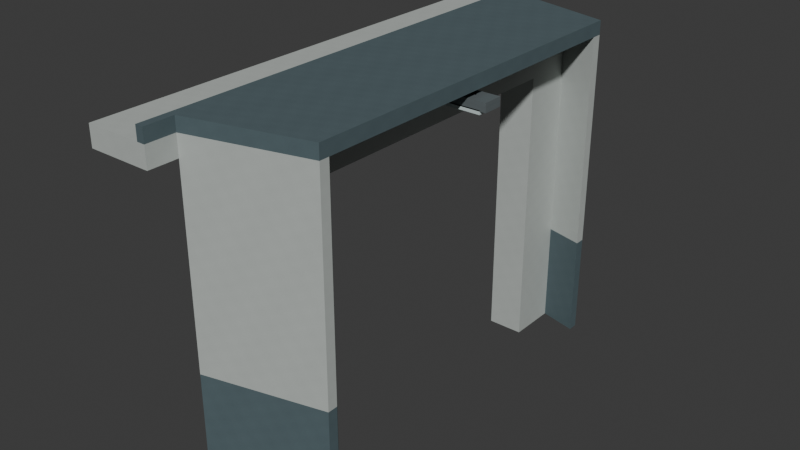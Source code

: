 # Source: AST-STF-G3-024.blend  (saved by Blender 4.3.34; exported with 4.5.12 LTS)
import bpy
from mathutils import Matrix  # noqa: F401  (used for matrix-valued properties, if any)

bpy.ops.wm.read_factory_settings(use_empty=True)
scene = bpy.context.scene
scene.name = 'Scene'

# ---- collections
col_collection = bpy.data.collections.new('Collection'); scene.collection.children.link(col_collection)

# ---- images (referenced by path relative to the original .blend; pixels are not part of the script)
import os
ASSET_DIR = os.environ.get("B2B_ASSET_DIR", "")  # directory of the original .blend (textures are referenced by path, not embedded)
HERE = os.path.dirname(os.path.abspath(__file__))  # packed textures are extracted next to this script under _unpacked/

def load_image(name, relpath, width, height, colorspace="sRGB"):
    """Load a texture the original file referenced (path relative to the .blend, or extracted next to this script)."""
    p = next((c for c in (os.path.join(HERE, relpath), os.path.join(ASSET_DIR, relpath)) if relpath and os.path.exists(c)), "")
    if p:
        img = bpy.data.images.load(p, check_existing=True)
        img.name = name
    else:  # same state as the original file: an image datablock whose file is absent (Cycles renders it pink)
        img = bpy.data.images.new(name, width, height)
        img.source = "FILE"
        img.filepath = "//" + (relpath or name)
    img.colorspace_settings.name = colorspace
    return img
img_staff_bluegrey_paint_png = load_image('staff_bluegrey_paint.png', '_unpacked/staff_bluegrey_paint.06b28083.png', 256, 256, 'sRGB')
img_staff_white_paint_png = load_image('staff_white_paint.png', '_unpacked/staff_white_paint.972c8896.png', 256, 256, 'sRGB')
img_staff_zinc_png = load_image('staff_zinc.png', '_unpacked/staff_zinc.c37cbdb6.png', 256, 256, 'sRGB')
img_staff_opal_png = load_image('staff_opal.png', '_unpacked/staff_opal.cb0b517e.png', 256, 256, 'sRGB')

# ---- materials (node trees are filled in below, after node groups)
mat_astraea_staff_bluegrey_paint = bpy.data.materials.new('ASTRAEA_staff_bluegrey_paint')
mat_astraea_staff_bluegrey_paint.diffuse_color = (0.3176, 0.3843, 0.4039, 1.0)
mat_astraea_staff_white_paint = bpy.data.materials.new('ASTRAEA_staff_white_paint')
mat_astraea_staff_white_paint.diffuse_color = (0.7098, 0.7333, 0.7176, 1.0)
mat_astraea_staff_zinc = bpy.data.materials.new('ASTRAEA_staff_zinc')
mat_astraea_staff_zinc.diffuse_color = (0.5216, 0.5608, 0.5725, 1.0)
mat_astraea_staff_opal = bpy.data.materials.new('ASTRAEA_staff_opal')
mat_astraea_staff_opal.diffuse_color = (0.8039, 0.8588, 0.8549, 1.0)

# ---- material node trees
mat_astraea_staff_bluegrey_paint.use_nodes = True; mat_astraea_staff_bluegrey_paint.node_tree.nodes.clear()
_N = mat_astraea_staff_bluegrey_paint.node_tree.nodes; _L = mat_astraea_staff_bluegrey_paint.node_tree.links
n0 = _N.new('ShaderNodeBsdfPrincipled'); n0.name = 'Principled BSDF'; n0.location = (10, 300)
n0.inputs[2].default_value = 0.78
n1 = _N.new('ShaderNodeOutputMaterial'); n1.name = 'Material Output'; n1.location = (300, 300)
n2 = _N.new('ShaderNodeTexImage'); n2.name = 'Image Texture'; n2.location = (0, 0)
n2.image = img_staff_bluegrey_paint_png
n2.interpolation = 'Closest'
_L.new(n0.outputs[0], n1.inputs[0])
_L.new(n2.outputs[0], n0.inputs[0])
n1.is_active_output = True
mat_astraea_staff_white_paint.use_nodes = True; mat_astraea_staff_white_paint.node_tree.nodes.clear()
_N = mat_astraea_staff_white_paint.node_tree.nodes; _L = mat_astraea_staff_white_paint.node_tree.links
n0 = _N.new('ShaderNodeBsdfPrincipled'); n0.name = 'Principled BSDF'; n0.location = (10, 300)
n0.inputs[2].default_value = 0.76
n1 = _N.new('ShaderNodeOutputMaterial'); n1.name = 'Material Output'; n1.location = (300, 300)
n2 = _N.new('ShaderNodeTexImage'); n2.name = 'Image Texture'; n2.location = (0, 0)
n2.image = img_staff_white_paint_png
n2.interpolation = 'Closest'
_L.new(n0.outputs[0], n1.inputs[0])
_L.new(n2.outputs[0], n0.inputs[0])
n1.is_active_output = True
mat_astraea_staff_zinc.use_nodes = True; mat_astraea_staff_zinc.node_tree.nodes.clear()
_N = mat_astraea_staff_zinc.node_tree.nodes; _L = mat_astraea_staff_zinc.node_tree.links
n0 = _N.new('ShaderNodeBsdfPrincipled'); n0.name = 'Principled BSDF'; n0.location = (10, 300)
n0.inputs[1].default_value = 0.65
n0.inputs[2].default_value = 0.61
n1 = _N.new('ShaderNodeOutputMaterial'); n1.name = 'Material Output'; n1.location = (300, 300)
n2 = _N.new('ShaderNodeTexImage'); n2.name = 'Image Texture'; n2.location = (0, 0)
n2.image = img_staff_zinc_png
n2.interpolation = 'Closest'
_L.new(n0.outputs[0], n1.inputs[0])
_L.new(n2.outputs[0], n0.inputs[0])
n1.is_active_output = True
mat_astraea_staff_opal.use_nodes = True; mat_astraea_staff_opal.node_tree.nodes.clear()
_N = mat_astraea_staff_opal.node_tree.nodes; _L = mat_astraea_staff_opal.node_tree.links
n0 = _N.new('ShaderNodeBsdfPrincipled'); n0.name = 'Principled BSDF'; n0.location = (10, 300)
n0.inputs[2].default_value = 0.45
n1 = _N.new('ShaderNodeOutputMaterial'); n1.name = 'Material Output'; n1.location = (300, 300)
n2 = _N.new('ShaderNodeTexImage'); n2.name = 'Image Texture'; n2.location = (0, 0)
n2.image = img_staff_opal_png
n2.interpolation = 'Closest'
_L.new(n0.outputs[0], n1.inputs[0])
_L.new(n2.outputs[0], n0.inputs[0])
n1.is_active_output = True

# ---- world
world_world = bpy.data.worlds.new('World'); scene.world = world_world
world_world.use_nodes = True; world_world.node_tree.nodes.clear()
_N = world_world.node_tree.nodes; _L = world_world.node_tree.links
n0 = _N.new('ShaderNodeOutputWorld'); n0.name = 'World Output'; n0.location = (300, 300)
n1 = _N.new('ShaderNodeBackground'); n1.name = 'Background'; n1.location = (10, 300)
n1.inputs[0].default_value = (0.05088, 0.05088, 0.05088, 1.0)
_L.new(n1.outputs[0], n0.inputs[0])
n0.is_active_output = True
world_world.color = (0.05088, 0.05088, 0.05088)
world_world.sun_shadow_jitter_overblur = 0.0

# ---- meshes
me_uniformswalllow_0 = bpy.data.meshes.new('UniformsWallLow_0')
me_uniformswalllow_0.from_pydata([(55.06, -433.9, 12.0), (55.06, -433.8, 12.0), (53.88, -434.1, 12.0), (55.06, -433.9, 13.03), (55.06, -433.8, 13.03), (53.88, -434.1, 13.03), (53.88, -434.1, 12.0), (53.88, -434.2, 12.0), (55.06, -433.9, 12.0), (53.88, -434.1, 13.03), (53.88, -434.2, 13.03), (55.06, -433.9, 13.03), (55.06, -433.9, 12.0), (55.06, -433.8, 12.0), (55.06, -433.8, 13.03), (55.06, -433.9, 13.03), (55.06, -433.8, 12.0), (53.88, -434.1, 12.0), (53.88, -434.1, 13.03), (55.06, -433.8, 13.03), (53.88, -434.1, 12.0), (53.88, -434.2, 13.03), (53.88, -434.1, 13.03), (53.88, -434.2, 12.0), (55.06, -433.9, 12.0), (55.06, -433.9, 13.03), (53.88, -434.2, 13.03)], [], [(2, 1, 0), (3, 4, 5), (8, 7, 6), (9, 10, 11), (12, 13, 14, 15), (16, 17, 18, 19), (20, 7, 21, 22), (23, 24, 25, 26)])
_uv = me_uniformswalllow_0.uv_layers.new(name='MetricUV')
_uv.uv.foreach_set('vector', [53.88, 434.1, 55.06, 433.8, 55.06, 433.9, 55.06, -433.9, 55.06, -433.8, 53.88, -434.1, 55.06, 433.9, 53.88, 434.2, 53.88, 434.1, 53.88, -434.1, 53.88, -434.2, 55.06, -433.9, -433.9, 12.0, -433.8, 12.0, -433.8, 13.03, -433.9, 13.03, 53.08, 12.0, 54.31, 12.0, 54.31, 13.03, 53.08, 13.03, 434.1, 12.0, 434.2, 12.0, 434.2, 13.03, 434.1, 13.03, -54.34, 12.0, -53.12, 12.0, -53.12, 13.03, -54.34, 13.03])
me_uniformswalllow_0.materials.append(mat_astraea_staff_bluegrey_paint)
me_uniformswalllow_0.update()
me_uniformswalllow_1 = bpy.data.meshes.new('UniformsWallLow_1')
me_uniformswalllow_1.from_pydata([(55.06, -430.1, 12.0), (55.06, -430.2, 12.0), (55.06, -430.1, 13.03), (53.88, -429.9, 13.03), (55.06, -430.2, 13.03), (53.88, -429.9, 12.0), (55.06, -430.1, 12.0), (53.88, -429.8, 12.0), (53.88, -429.9, 13.03), (55.06, -430.1, 13.03), (53.88, -429.8, 13.03), (53.88, -429.8, 12.0), (53.88, -429.9, 12.0), (53.88, -429.9, 13.03), (53.88, -429.9, 12.0), (55.06, -430.2, 12.0), (55.06, -430.2, 13.03), (53.88, -429.9, 13.03), (55.06, -430.2, 12.0), (55.06, -430.1, 12.0), (55.06, -430.1, 13.03), (55.06, -430.2, 13.03), (55.06, -430.1, 12.0), (53.88, -429.8, 12.0), (53.88, -429.8, 13.03), (55.06, -430.1, 13.03)], [], [(1, 14, 0), (2, 3, 4), (7, 6, 5), (8, 9, 10), (11, 12, 13, 10), (14, 15, 16, 17), (18, 19, 20, 21), (22, 23, 24, 25)])
_uv = me_uniformswalllow_1.uv_layers.new(name='MetricUV')
_uv.uv.foreach_set('vector', [55.06, 430.2, 53.88, 429.9, 55.06, 430.1, 55.06, -430.1, 53.88, -429.9, 55.06, -430.2, 53.88, 429.8, 55.06, 430.1, 53.88, 429.9, 53.88, -429.9, 55.06, -430.1, 53.88, -429.8, 429.8, 12.0, 429.9, 12.0, 429.9, 13.03, 429.8, 13.03, 157.7, 12.0, 159.0, 12.0, 159.0, 13.03, 157.7, 13.03, -430.2, 12.0, -430.1, 12.0, -430.1, 13.03, -430.2, 13.03, -158.9, 12.0, -157.7, 12.0, -157.7, 13.03, -158.9, 13.03])
me_uniformswalllow_1.materials.append(mat_astraea_staff_bluegrey_paint)
me_uniformswalllow_1.update()
me_uniformswallhigh_0 = bpy.data.meshes.new('UniformsWallHigh_0')
me_uniformswallhigh_0.from_pydata([(55.06, -433.9, 13.03), (55.06, -433.8, 13.03), (53.88, -434.1, 13.03), (55.06, -433.9, 15.2), (55.06, -433.8, 15.2), (53.88, -434.1, 15.2), (53.88, -434.1, 13.03), (53.88, -434.2, 13.03), (55.06, -433.9, 13.03), (53.88, -434.1, 15.2), (53.88, -434.2, 15.2), (55.06, -433.9, 15.2), (55.06, -433.9, 13.03), (55.06, -433.8, 13.03), (55.06, -433.8, 15.2), (55.06, -433.9, 15.2), (55.06, -433.8, 13.03), (53.88, -434.1, 13.03), (53.88, -434.1, 15.2), (55.06, -433.8, 15.2), (53.88, -434.1, 13.03), (53.88, -434.2, 15.2), (53.88, -434.1, 15.2), (53.88, -434.2, 13.03), (55.06, -433.9, 13.03), (55.06, -433.9, 15.2), (53.88, -434.2, 15.2)], [], [(2, 1, 0), (3, 4, 5), (8, 7, 6), (9, 10, 11), (12, 13, 14, 15), (16, 17, 18, 19), (20, 7, 21, 22), (23, 24, 25, 26)])
_uv = me_uniformswallhigh_0.uv_layers.new(name='MetricUV')
_uv.uv.foreach_set('vector', [53.88, 434.1, 55.06, 433.8, 55.06, 433.9, 55.06, -433.9, 55.06, -433.8, 53.88, -434.1, 55.06, 433.9, 53.88, 434.2, 53.88, 434.1, 53.88, -434.1, 53.88, -434.2, 55.06, -433.9, -433.9, 13.03, -433.8, 13.03, -433.8, 15.2, -433.9, 15.2, 53.08, 13.03, 54.31, 13.03, 54.31, 15.2, 53.08, 15.2, 434.1, 13.03, 434.2, 13.03, 434.2, 15.2, 434.1, 15.2, -54.34, 13.03, -53.12, 13.03, -53.12, 15.2, -54.34, 15.2])
me_uniformswallhigh_0.materials.append(mat_astraea_staff_white_paint)
me_uniformswallhigh_0.update()
me_uniformswallhigh_1 = bpy.data.meshes.new('UniformsWallHigh_1')
me_uniformswallhigh_1.from_pydata([(55.06, -430.1, 13.03), (55.06, -430.2, 13.03), (55.06, -430.1, 15.2), (53.88, -429.9, 15.2), (55.06, -430.2, 15.2), (53.88, -429.9, 13.03), (55.06, -430.1, 13.03), (53.88, -429.8, 13.03), (53.88, -429.9, 15.2), (55.06, -430.1, 15.2), (53.88, -429.8, 15.2), (53.88, -429.8, 13.03), (53.88, -429.9, 13.03), (53.88, -429.9, 15.2), (53.88, -429.9, 13.03), (55.06, -430.2, 13.03), (55.06, -430.2, 15.2), (53.88, -429.9, 15.2), (55.06, -430.2, 13.03), (55.06, -430.1, 13.03), (55.06, -430.1, 15.2), (55.06, -430.2, 15.2), (55.06, -430.1, 13.03), (53.88, -429.8, 13.03), (53.88, -429.8, 15.2), (55.06, -430.1, 15.2)], [], [(1, 14, 0), (2, 3, 4), (7, 6, 5), (8, 9, 10), (11, 12, 13, 10), (14, 15, 16, 17), (18, 19, 20, 21), (22, 23, 24, 25)])
_uv = me_uniformswallhigh_1.uv_layers.new(name='MetricUV')
_uv.uv.foreach_set('vector', [55.06, 430.2, 53.88, 429.9, 55.06, 430.1, 55.06, -430.1, 53.88, -429.9, 55.06, -430.2, 53.88, 429.8, 55.06, 430.1, 53.88, 429.9, 53.88, -429.9, 55.06, -430.1, 53.88, -429.8, 429.8, 13.03, 429.9, 13.03, 429.9, 15.2, 429.8, 15.2, 157.7, 13.03, 159.0, 13.03, 159.0, 15.2, 157.7, 15.2, -430.2, 13.03, -430.1, 13.03, -430.1, 15.2, -430.2, 15.2, -158.9, 13.03, -157.7, 13.03, -157.7, 15.2, -158.9, 15.2])
me_uniformswallhigh_1.materials.append(mat_astraea_staff_white_paint)
me_uniformswallhigh_1.update()
me_uniformsroof_0 = bpy.data.meshes.new('UniformsRoof_0')
me_uniformsroof_0.from_pydata([(55.06, -430.1, 15.2), (53.88, -429.8, 15.2), (53.88, -429.9, 15.2), (55.06, -430.1, 15.34), (53.88, -429.8, 15.34), (53.88, -429.9, 15.34), (53.88, -434.1, 15.2), (55.06, -433.9, 15.2), (53.88, -434.1, 15.34), (55.06, -433.9, 15.34), (55.06, -430.2, 15.2), (55.06, -430.1, 15.2), (53.88, -429.9, 15.2), (55.06, -430.2, 15.34), (55.06, -430.1, 15.34), (53.88, -429.9, 15.34), (55.06, -433.8, 15.2), (53.88, -434.1, 15.2), (55.06, -433.9, 15.2), (55.06, -433.8, 15.34), (53.88, -434.1, 15.34), (55.06, -433.9, 15.34), (55.06, -433.8, 15.2), (55.06, -430.2, 15.2), (53.88, -429.9, 15.2), (55.06, -433.8, 15.34), (55.06, -430.2, 15.34), (53.88, -429.9, 15.34), (55.06, -433.8, 15.2), (53.88, -429.9, 15.2), (53.88, -434.1, 15.34), (55.06, -433.8, 15.34), (53.88, -429.9, 15.34), (55.06, -430.1, 15.2), (53.88, -429.8, 15.2), (53.88, -429.8, 15.34), (55.06, -430.1, 15.34), (53.88, -429.8, 15.2), (53.88, -429.9, 15.2), (53.88, -429.9, 15.34), (53.88, -429.8, 15.34), (53.88, -429.9, 15.2), (53.88, -434.1, 15.2), (53.88, -434.1, 15.34), (53.88, -429.9, 15.34), (53.88, -434.1, 15.2), (53.88, -434.2, 15.2), (53.88, -434.2, 15.34), (53.88, -434.1, 15.34), (53.88, -434.2, 15.2), (55.06, -433.9, 15.2), (55.06, -433.9, 15.34), (53.88, -434.2, 15.34), (55.06, -433.9, 15.2), (55.06, -433.8, 15.2), (55.06, -433.8, 15.34), (55.06, -433.9, 15.34), (55.06, -433.8, 15.2), (55.06, -430.2, 15.2), (55.06, -430.2, 15.34), (55.06, -433.8, 15.34), (55.06, -430.2, 15.2), (55.06, -430.1, 15.2), (55.06, -430.1, 15.34), (55.06, -430.2, 15.34)], [], [(2, 1, 0), (3, 4, 5), (7, 49, 6), (8, 52, 9), (12, 11, 10), (13, 14, 15), (18, 17, 16), (19, 20, 21), (24, 23, 22), (25, 26, 27), (29, 28, 6), (30, 31, 32), (33, 34, 35, 36), (37, 38, 39, 40), (41, 42, 43, 44), (45, 46, 47, 48), (49, 50, 51, 52), (53, 54, 55, 56), (57, 58, 59, 60), (61, 62, 63, 64)])
_uv = me_uniformsroof_0.uv_layers.new(name='MetricUV')
_uv.uv.foreach_set('vector', [53.88, 429.9, 53.88, 429.8, 55.06, 430.1, 55.06, -430.1, 53.88, -429.8, 53.88, -429.9, 55.06, 433.9, 53.88, 434.2, 53.88, 434.1, 53.88, -434.1, 53.88, -434.2, 55.06, -433.9, 53.88, 429.9, 55.06, 430.1, 55.06, 430.2, 55.06, -430.2, 55.06, -430.1, 53.88, -429.9, 55.06, 433.9, 53.88, 434.1, 55.06, 433.8, 55.06, -433.8, 53.88, -434.1, 55.06, -433.9, 53.88, 429.9, 55.06, 430.2, 55.06, 433.8, 55.06, -433.8, 55.06, -430.2, 53.88, -429.9, 53.88, 429.9, 55.06, 433.8, 53.88, 434.1, 53.88, -434.1, 55.06, -433.8, 53.88, -429.9, -158.9, 15.2, -157.7, 15.2, -157.7, 15.34, -158.9, 15.34, 429.8, 15.2, 429.9, 15.2, 429.9, 15.34, 429.8, 15.34, 429.9, 15.2, 434.1, 15.2, 434.1, 15.34, 429.9, 15.34, 434.1, 15.2, 434.2, 15.2, 434.2, 15.34, 434.1, 15.34, -54.34, 15.2, -53.12, 15.2, -53.12, 15.34, -54.34, 15.34, -433.9, 15.2, -433.8, 15.2, -433.8, 15.34, -433.9, 15.34, -433.8, 15.2, -430.2, 15.2, -430.2, 15.34, -433.8, 15.34, -430.2, 15.2, -430.1, 15.2, -430.1, 15.34, -430.2, 15.34])
me_uniformsroof_0.materials.append(mat_astraea_staff_bluegrey_paint)
me_uniformsroof_0.update()
me_uniformsframehead_0 = bpy.data.meshes.new('UniformsFrameHead_0')
me_uniformsframehead_0.from_pydata([(53.88, -429.5, 14.99), (53.22, -429.5, 14.99), (53.22, -434.5, 14.99), (53.88, -429.5, 15.2), (53.22, -429.5, 15.2), (53.22, -434.5, 15.2), (53.22, -434.5, 14.99), (53.88, -434.5, 14.99), (53.88, -429.5, 14.99), (53.22, -434.5, 15.2), (53.88, -434.5, 15.2), (53.88, -429.5, 15.2), (53.22, -429.5, 14.99), (53.22, -434.5, 14.99), (53.22, -429.5, 15.2), (53.22, -434.5, 14.99), (53.88, -434.5, 14.99), (53.88, -434.5, 15.2), (53.22, -434.5, 15.2), (53.88, -434.5, 14.99), (53.88, -429.5, 14.99), (53.88, -429.5, 15.2), (53.88, -434.5, 15.2), (53.88, -429.5, 14.99), (53.22, -429.5, 14.99), (53.88, -429.5, 15.2)], [], [(2, 1, 0), (3, 4, 5), (8, 7, 6), (9, 10, 11), (12, 13, 9, 14), (15, 16, 17, 18), (19, 20, 21, 22), (23, 24, 4, 25)])
_uv = me_uniformsframehead_0.uv_layers.new(name='MetricUV')
_uv.uv.foreach_set('vector', [53.22, 434.5, 53.22, 429.5, 53.88, 429.5, 53.88, -429.5, 53.22, -429.5, 53.22, -434.5, 53.88, 429.5, 53.88, 434.5, 53.22, 434.5, 53.22, -434.5, 53.88, -434.5, 53.88, -429.5, 429.5, 14.99, 434.5, 14.99, 434.5, 15.2, 429.5, 15.2, 53.22, 14.99, 53.88, 14.99, 53.88, 15.2, 53.22, 15.2, -434.5, 14.99, -429.5, 14.99, -429.5, 15.2, -434.5, 15.2, -53.88, 14.99, -53.22, 14.99, -53.22, 15.2, -53.88, 15.2])
me_uniformsframehead_0.materials.append(mat_astraea_staff_white_paint)
me_uniformsframehead_0.update()
me_uniformsoriginalroofprofilenib_0 = bpy.data.meshes.new('UniformsOriginalRoofProfileNib_0')
me_uniformsoriginalroofprofilenib_0.from_pydata([(53.8, -429.5, 15.2), (53.8, -429.5, 15.34), (53.88, -429.5, 15.34), (53.8, -434.5, 15.2), (53.8, -434.5, 15.34), (53.88, -434.5, 15.34), (53.88, -429.5, 15.34), (53.88, -429.5, 15.2), (53.8, -429.5, 15.2), (53.88, -434.5, 15.34), (53.88, -434.5, 15.2), (53.8, -434.5, 15.2), (53.8, -429.5, 15.2), (53.8, -429.5, 15.34), (53.8, -434.5, 15.34), (53.8, -434.5, 15.2), (53.8, -429.5, 15.34), (53.88, -429.5, 15.34), (53.88, -434.5, 15.34), (53.8, -434.5, 15.34), (53.88, -429.5, 15.34), (53.88, -429.5, 15.2), (53.88, -434.5, 15.2), (53.88, -434.5, 15.34), (53.88, -429.5, 15.2), (53.8, -429.5, 15.2), (53.88, -434.5, 15.2)], [], [(2, 1, 0), (3, 4, 5), (8, 7, 6), (9, 10, 11), (12, 13, 14, 15), (16, 19, 18, 17), (20, 23, 22, 21), (24, 25, 3, 26)])
_uv = me_uniformsoriginalroofprofilenib_0.uv_layers.new(name='MetricUV')
_uv.uv.foreach_set('vector', [53.88, 15.34, 53.8, 15.34, 53.8, 15.2, -53.8, 15.2, -53.8, 15.34, -53.88, 15.34, 53.8, 15.2, 53.88, 15.2, 53.88, 15.34, -53.88, 15.34, -53.88, 15.2, -53.8, 15.2, -429.5, 15.2, -429.5, 15.34, -434.5, 15.34, -434.5, 15.2, 53.8, -429.5, 53.8, -434.5, 53.88, -434.5, 53.88, -429.5, -429.5, 15.34, -434.5, 15.34, -434.5, 15.2, -429.5, 15.2, 53.88, -429.5, 53.8, -429.5, 53.8, -434.5, 53.88, -434.5])
me_uniformsoriginalroofprofilenib_0.materials.append(mat_astraea_staff_bluegrey_paint)
me_uniformsoriginalroofprofilenib_0.update()
me_uniformsdoorsidefit_0 = bpy.data.meshes.new('UniformsDoorSideFit_0')
me_uniformsdoorsidefit_0.from_pydata([(54.32, -430.6, 12.0), (54.68, -430.6, 12.0), (54.68, -430.1, 12.0), (54.32, -430.6, 15.2), (54.68, -430.6, 15.2), (54.68, -430.1, 15.2), (54.68, -430.1, 12.0), (54.32, -430.0, 12.0), (54.32, -430.6, 12.0), (54.68, -430.1, 15.2), (54.32, -430.0, 15.2), (54.32, -430.6, 15.2), (54.32, -430.6, 12.0), (54.68, -430.6, 12.0), (54.68, -430.6, 15.2), (54.68, -430.6, 12.0), (54.68, -430.1, 12.0), (54.68, -430.1, 15.2), (54.68, -430.6, 15.2), (54.68, -430.1, 12.0), (54.32, -430.0, 12.0), (54.68, -430.1, 15.2), (54.32, -430.0, 12.0), (54.32, -430.6, 12.0), (54.32, -430.6, 15.2), (54.32, -430.0, 15.2)], [], [(2, 1, 0), (3, 4, 5), (8, 7, 6), (9, 10, 11), (12, 13, 14, 3), (15, 16, 17, 18), (19, 20, 10, 21), (22, 23, 24, 25)])
_uv = me_uniformsdoorsidefit_0.uv_layers.new(name='MetricUV')
_uv.uv.foreach_set('vector', [54.68, 430.1, 54.68, 430.6, 54.32, 430.6, 54.32, -430.6, 54.68, -430.6, 54.68, -430.1, 54.32, 430.6, 54.32, 430.0, 54.68, 430.1, 54.68, -430.1, 54.32, -430.0, 54.32, -430.6, 54.32, 12.0, 54.68, 12.0, 54.68, 15.2, 54.32, 15.2, -430.6, 12.0, -430.1, 12.0, -430.1, 15.2, -430.6, 15.2, -158.5, 12.0, -158.2, 12.0, -158.2, 15.2, -158.5, 15.2, 430.0, 12.0, 430.6, 12.0, 430.6, 15.2, 430.0, 15.2])
me_uniformsdoorsidefit_0.materials.append(mat_astraea_staff_white_paint)
me_uniformsdoorsidefit_0.update()
me_uniformsdoorsidefit_1 = bpy.data.meshes.new('UniformsDoorSideFit_1')
me_uniformsdoorsidefit_1.from_pydata([(54.32, -433.4, 12.0), (54.68, -433.9, 12.0), (54.68, -433.4, 12.0), (54.32, -433.4, 15.2), (54.68, -433.9, 15.2), (54.68, -433.4, 15.2), (54.68, -433.9, 12.0), (54.32, -433.4, 12.0), (54.32, -434.0, 12.0), (54.68, -433.9, 15.2), (54.32, -433.4, 15.2), (54.32, -434.0, 15.2), (54.68, -433.9, 12.0), (54.68, -433.9, 15.2), (54.32, -434.0, 15.2), (54.68, -433.9, 12.0), (54.68, -433.4, 12.0), (54.68, -433.4, 15.2), (54.68, -433.9, 15.2), (54.68, -433.4, 12.0), (54.32, -433.4, 12.0), (54.32, -433.4, 15.2), (54.68, -433.4, 15.2), (54.32, -433.4, 12.0), (54.32, -434.0, 12.0), (54.32, -434.0, 15.2), (54.32, -433.4, 15.2)], [], [(2, 1, 0), (3, 4, 5), (8, 7, 6), (9, 10, 11), (8, 12, 13, 14), (15, 16, 17, 18), (19, 20, 21, 22), (23, 24, 25, 26)])
_uv = me_uniformsdoorsidefit_1.uv_layers.new(name='MetricUV')
_uv.uv.foreach_set('vector', [54.68, 433.4, 54.68, 433.9, 54.32, 433.4, 54.32, -433.4, 54.68, -433.9, 54.68, -433.4, 54.32, 434.0, 54.32, 433.4, 54.68, 433.9, 54.68, -433.9, 54.32, -433.4, 54.32, -434.0, -53.84, 12.0, -53.46, 12.0, -53.46, 15.2, -53.84, 15.2, -433.9, 12.0, -433.4, 12.0, -433.4, 15.2, -433.9, 15.2, -54.68, 12.0, -54.32, 12.0, -54.32, 15.2, -54.68, 15.2, 433.4, 12.0, 434.0, 12.0, 434.0, 15.2, 433.4, 15.2])
me_uniformsdoorsidefit_1.materials.append(mat_astraea_staff_white_paint)
me_uniformsdoorsidefit_1.update()
me_uniformsdoorhead_0 = bpy.data.meshes.new('UniformsDoorHead_0')
me_uniformsdoorhead_0.from_pydata([(54.68, -430.6, 14.82), (54.32, -430.6, 14.82), (54.32, -433.4, 14.82), (54.68, -430.6, 15.2), (54.32, -430.6, 15.2), (54.32, -433.4, 15.2), (54.32, -433.4, 14.82), (54.68, -433.4, 14.82), (54.68, -430.6, 14.82), (54.32, -433.4, 15.2), (54.68, -433.4, 15.2), (54.68, -430.6, 15.2), (54.32, -430.6, 14.82), (54.32, -433.4, 14.82), (54.32, -430.6, 15.2), (54.32, -433.4, 14.82), (54.68, -433.4, 14.82), (54.68, -433.4, 15.2), (54.32, -433.4, 15.2), (54.68, -433.4, 14.82), (54.68, -430.6, 14.82), (54.68, -430.6, 15.2), (54.68, -433.4, 15.2), (54.68, -430.6, 14.82), (54.32, -430.6, 14.82), (54.68, -430.6, 15.2)], [], [(2, 1, 0), (3, 4, 5), (8, 7, 6), (9, 10, 11), (12, 13, 9, 14), (15, 16, 17, 18), (19, 20, 21, 22), (23, 24, 4, 25)])
_uv = me_uniformsdoorhead_0.uv_layers.new(name='MetricUV')
_uv.uv.foreach_set('vector', [54.32, 433.4, 54.32, 430.6, 54.68, 430.6, 54.68, -430.6, 54.32, -430.6, 54.32, -433.4, 54.68, 430.6, 54.68, 433.4, 54.32, 433.4, 54.32, -433.4, 54.68, -433.4, 54.68, -430.6, 430.6, 14.82, 433.4, 14.82, 433.4, 15.2, 430.6, 15.2, 54.32, 14.82, 54.68, 14.82, 54.68, 15.2, 54.32, 15.2, -433.4, 14.82, -430.6, 14.82, -430.6, 15.2, -433.4, 15.2, -54.68, 14.82, -54.32, 14.82, -54.32, 15.2, -54.68, 15.2])
me_uniformsdoorhead_0.materials.append(mat_astraea_staff_white_paint)
me_uniformsdoorhead_0.update()
me_uniformstask_housing = bpy.data.meshes.new('UniformsTask_Housing')
me_uniformstask_housing.from_pydata([(53.8, -431.9, 15.05), (55.2, -431.9, 15.05), (53.8, -432.1, 15.05), (55.2, -432.1, 15.05), (53.8, -431.9, 15.14), (55.2, -431.9, 15.14), (53.8, -432.1, 15.14), (55.2, -432.1, 15.14)], [], [(0, 1, 3, 2), (4, 6, 7, 5), (0, 4, 5, 1), (2, 3, 7, 6), (0, 2, 6, 4), (1, 5, 7, 3)])
_uv = me_uniformstask_housing.uv_layers.new(name='MetricUV')
_uv.uv.foreach_set('vector', [71.73, 575.8, 73.6, 575.8, 73.6, 576.2, 71.73, 576.2, 71.73, -575.8, 71.73, -576.2, 73.6, -576.2, 73.6, -575.8, -71.73, 20.07, -71.73, 20.19, -73.6, 20.19, -73.6, 20.07, 71.73, 20.07, 73.6, 20.07, 73.6, 20.19, 71.73, 20.19, 575.8, 20.07, 576.2, 20.07, 576.2, 20.19, 575.8, 20.19, -575.8, 20.07, -575.8, 20.19, -576.2, 20.19, -576.2, 20.07])
me_uniformstask_housing.materials.append(mat_astraea_staff_zinc)
me_uniformstask_housing.update()
me_uniformstask_opal = bpy.data.meshes.new('UniformsTask_Opal')
me_uniformstask_opal.from_pydata([(53.86, -431.9, 15.02), (55.14, -431.9, 15.02), (53.86, -432.1, 15.02), (55.14, -432.1, 15.02), (53.86, -431.9, 15.06), (55.14, -431.9, 15.06), (53.86, -432.1, 15.06), (55.14, -432.1, 15.06)], [], [(0, 1, 3, 2), (4, 6, 7, 5), (0, 4, 5, 1), (2, 3, 7, 6), (0, 2, 6, 4), (1, 5, 7, 3)])
_uv = me_uniformstask_opal.uv_layers.new(name='MetricUV')
_uv.uv.foreach_set('vector', [71.81, 575.9, 73.52, 575.9, 73.52, 576.1, 71.81, 576.1, 71.81, -575.9, 71.81, -576.1, 73.52, -576.1, 73.52, -575.9, -71.81, 20.02, -71.81, 20.07, -73.52, 20.07, -73.52, 20.02, 71.81, 20.02, 73.52, 20.02, 73.52, 20.07, 71.81, 20.07, 575.9, 20.02, 576.1, 20.02, 576.1, 20.07, 575.9, 20.07, -575.9, 20.02, -575.9, 20.07, -576.1, 20.07, -576.1, 20.02])
me_uniformstask_opal.materials.append(mat_astraea_staff_opal)
me_uniformstask_opal.update()
me_uniformstask_hanger0 = bpy.data.meshes.new('UniformsTask_Hanger0')
me_uniformstask_hanger0.from_pydata([(53.97, -432.0, 15.14), (54.03, -432.0, 15.14), (53.97, -432.0, 15.14), (54.03, -432.0, 15.14), (53.97, -432.0, 15.21), (54.03, -432.0, 15.21), (53.97, -432.0, 15.21), (54.03, -432.0, 15.21)], [], [(0, 1, 3, 2), (4, 6, 7, 5), (0, 4, 5, 1), (2, 3, 7, 6), (0, 2, 6, 4), (1, 5, 7, 3)])
_uv = me_uniformstask_hanger0.uv_layers.new(name='MetricUV')
_uv.uv.foreach_set('vector', [71.97, 575.9, 72.03, 575.9, 72.03, 576.1, 71.97, 576.1, 71.97, -575.9, 71.97, -576.1, 72.03, -576.1, 72.03, -575.9, -71.97, 20.19, -71.97, 20.28, -72.03, 20.28, -72.03, 20.19, 71.97, 20.19, 72.03, 20.19, 72.03, 20.28, 71.97, 20.28, 575.9, 20.19, 576.1, 20.19, 576.1, 20.28, 575.9, 20.28, -575.9, 20.19, -575.9, 20.28, -576.1, 20.28, -576.1, 20.19])
me_uniformstask_hanger0.materials.append(mat_astraea_staff_zinc)
me_uniformstask_hanger0.update()
me_uniformstask_hanger1 = bpy.data.meshes.new('UniformsTask_Hanger1')
me_uniformstask_hanger1.from_pydata([(54.97, -432.0, 15.14), (55.03, -432.0, 15.14), (54.97, -432.0, 15.14), (55.03, -432.0, 15.14), (54.97, -432.0, 15.21), (55.03, -432.0, 15.21), (54.97, -432.0, 15.21), (55.03, -432.0, 15.21)], [], [(0, 1, 3, 2), (4, 6, 7, 5), (0, 4, 5, 1), (2, 3, 7, 6), (0, 2, 6, 4), (1, 5, 7, 3)])
_uv = me_uniformstask_hanger1.uv_layers.new(name='MetricUV')
_uv.uv.foreach_set('vector', [73.3, 575.9, 73.37, 575.9, 73.37, 576.1, 73.3, 576.1, 73.3, -575.9, 73.3, -576.1, 73.37, -576.1, 73.37, -575.9, -73.3, 20.19, -73.3, 20.28, -73.37, 20.28, -73.37, 20.19, 73.3, 20.19, 73.37, 20.19, 73.37, 20.28, 73.3, 20.28, 575.9, 20.19, 576.1, 20.19, 576.1, 20.28, 575.9, 20.28, -575.9, 20.19, -575.9, 20.28, -576.1, 20.28, -576.1, 20.19])
me_uniformstask_hanger1.materials.append(mat_astraea_staff_zinc)
me_uniformstask_hanger1.update()

# ---- objects
ob_uniformswalllow_0 = bpy.data.objects.new('UniformsWallLow_0', me_uniformswalllow_0)
ob_uniformswalllow_1 = bpy.data.objects.new('UniformsWallLow_1', me_uniformswalllow_1)
ob_uniformswallhigh_0 = bpy.data.objects.new('UniformsWallHigh_0', me_uniformswallhigh_0)
ob_uniformswallhigh_1 = bpy.data.objects.new('UniformsWallHigh_1', me_uniformswallhigh_1)
ob_uniformsroof_0 = bpy.data.objects.new('UniformsRoof_0', me_uniformsroof_0)
ob_uniformsframehead_0 = bpy.data.objects.new('UniformsFrameHead_0', me_uniformsframehead_0)
ob_uniformsoriginalroofprofilenib_0 = bpy.data.objects.new('UniformsOriginalRoofProfileNib_0', me_uniformsoriginalroofprofilenib_0)
ob_uniformsdoorsidefit_0 = bpy.data.objects.new('UniformsDoorSideFit_0', me_uniformsdoorsidefit_0)
ob_uniformsdoorsidefit_1 = bpy.data.objects.new('UniformsDoorSideFit_1', me_uniformsdoorsidefit_1)
ob_uniformsdoorhead_0 = bpy.data.objects.new('UniformsDoorHead_0', me_uniformsdoorhead_0)
ob_uniformstask_housing = bpy.data.objects.new('UniformsTask_Housing', me_uniformstask_housing)
ob_uniformstask_opal = bpy.data.objects.new('UniformsTask_Opal', me_uniformstask_opal)
ob_uniformstask_hanger0 = bpy.data.objects.new('UniformsTask_Hanger0', me_uniformstask_hanger0)
ob_uniformstask_hanger1 = bpy.data.objects.new('UniformsTask_Hanger1', me_uniformstask_hanger1)
ob_uniformstask_datum = bpy.data.objects.new('UniformsTask_Datum', None)

# ---- transforms, parenting, visibility, modifiers, constraints
ob_uniformswalllow_0.location = (0.0, 0.0, 0.0)
ob_uniformswalllow_1.location = (0.0, 0.0, 0.0)
ob_uniformswallhigh_0.location = (0.0, 0.0, 0.0)
ob_uniformswallhigh_1.location = (0.0, 0.0, 0.0)
ob_uniformsroof_0.location = (0.0, 0.0, 0.0)
ob_uniformsframehead_0.location = (0.0, 0.0, 0.0)
ob_uniformsoriginalroofprofilenib_0.location = (0.0, 0.0, 0.0)
ob_uniformsdoorsidefit_0.location = (0.0, 0.0, 0.0)
ob_uniformsdoorsidefit_1.location = (0.0, 0.0, 0.0)
ob_uniformsdoorhead_0.location = (0.0, 0.0, 0.0)
ob_uniformstask_housing.location = (0.0, 0.0, 0.0)
ob_uniformstask_opal.location = (0.0, 0.0, 0.0)
ob_uniformstask_hanger0.location = (0.0, 0.0, 0.0)
ob_uniformstask_hanger1.location = (0.0, 0.0, 0.0)
ob_uniformstask_datum.location = (54.5, -432.0, 15.03)

# ---- collection membership
col_collection.objects.link(ob_uniformswalllow_0)
col_collection.objects.link(ob_uniformswalllow_1)
col_collection.objects.link(ob_uniformswallhigh_0)
col_collection.objects.link(ob_uniformswallhigh_1)
col_collection.objects.link(ob_uniformsroof_0)
col_collection.objects.link(ob_uniformsframehead_0)
col_collection.objects.link(ob_uniformsoriginalroofprofilenib_0)
col_collection.objects.link(ob_uniformsdoorsidefit_0)
col_collection.objects.link(ob_uniformsdoorsidefit_1)
col_collection.objects.link(ob_uniformsdoorhead_0)
col_collection.objects.link(ob_uniformstask_housing)
col_collection.objects.link(ob_uniformstask_opal)
col_collection.objects.link(ob_uniformstask_hanger0)
col_collection.objects.link(ob_uniformstask_hanger1)
col_collection.objects.link(ob_uniformstask_datum)

# ---- scene / render settings (as saved in the file)
scene.frame_start = 1; scene.frame_end = 250; scene.frame_set(1)
scene.render.engine = 'BLENDER_EEVEE_NEXT'
bpy.context.view_layer.update()

# ---- added for rendering (the .blend has no active camera and no usable light): camera, sun
cam_auto = bpy.data.cameras.new('AutoCamera')
cam_auto.lens = 50.0
cam_auto.sensor_width = 36.0
cam_auto.clip_end = 1000.0
ob_auto_camera = bpy.data.objects.new('AutoCamera', cam_auto)
scene.collection.objects.link(ob_auto_camera)
ob_auto_camera.location = (60.0682, -439.027, 18.3546)
ob_auto_camera.rotation_euler = (1.09748, -7.21219e-08, 0.694738)
scene.camera = ob_auto_camera
light_auto_sun = bpy.data.lights.new('AutoSun', 'SUN')
light_auto_sun.energy = 3.0
light_auto_sun.angle = 0.0523599
ob_auto_sun = bpy.data.objects.new('AutoSun', light_auto_sun)
scene.collection.objects.link(ob_auto_sun)
ob_auto_sun.rotation_euler = (0.872665, 0.174533, 0.523599)
bpy.context.view_layer.update()
